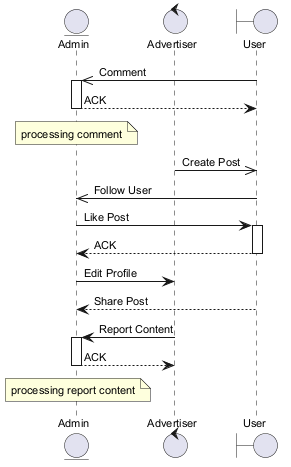

The diagram above was rendered by PlantUML. Its source (embedded in the PNG):
@startuml
skinparam backgroundColor #FFFFFF
skinparam classBackgroundColor #F3E5F5
skinparam classBorderColor #6A1B9A
skinparam defaultFontSize 11
entity "Admin" as A
control "Advertiser" as A2
boundary "User" as U
U ->> A : Comment
activate A
A --> U : ACK
deactivate A
note over A : processing comment
A2 ->> U : Create Post
U ->> A : Follow User
A -> U : Like Post
activate U
U --> A : ACK
deactivate U
A -> A2 : Edit Profile
U --> A : Share Post
A2 -> A : Report Content
activate A
A --> A2 : ACK
deactivate A
note over A : processing report content
@enduml